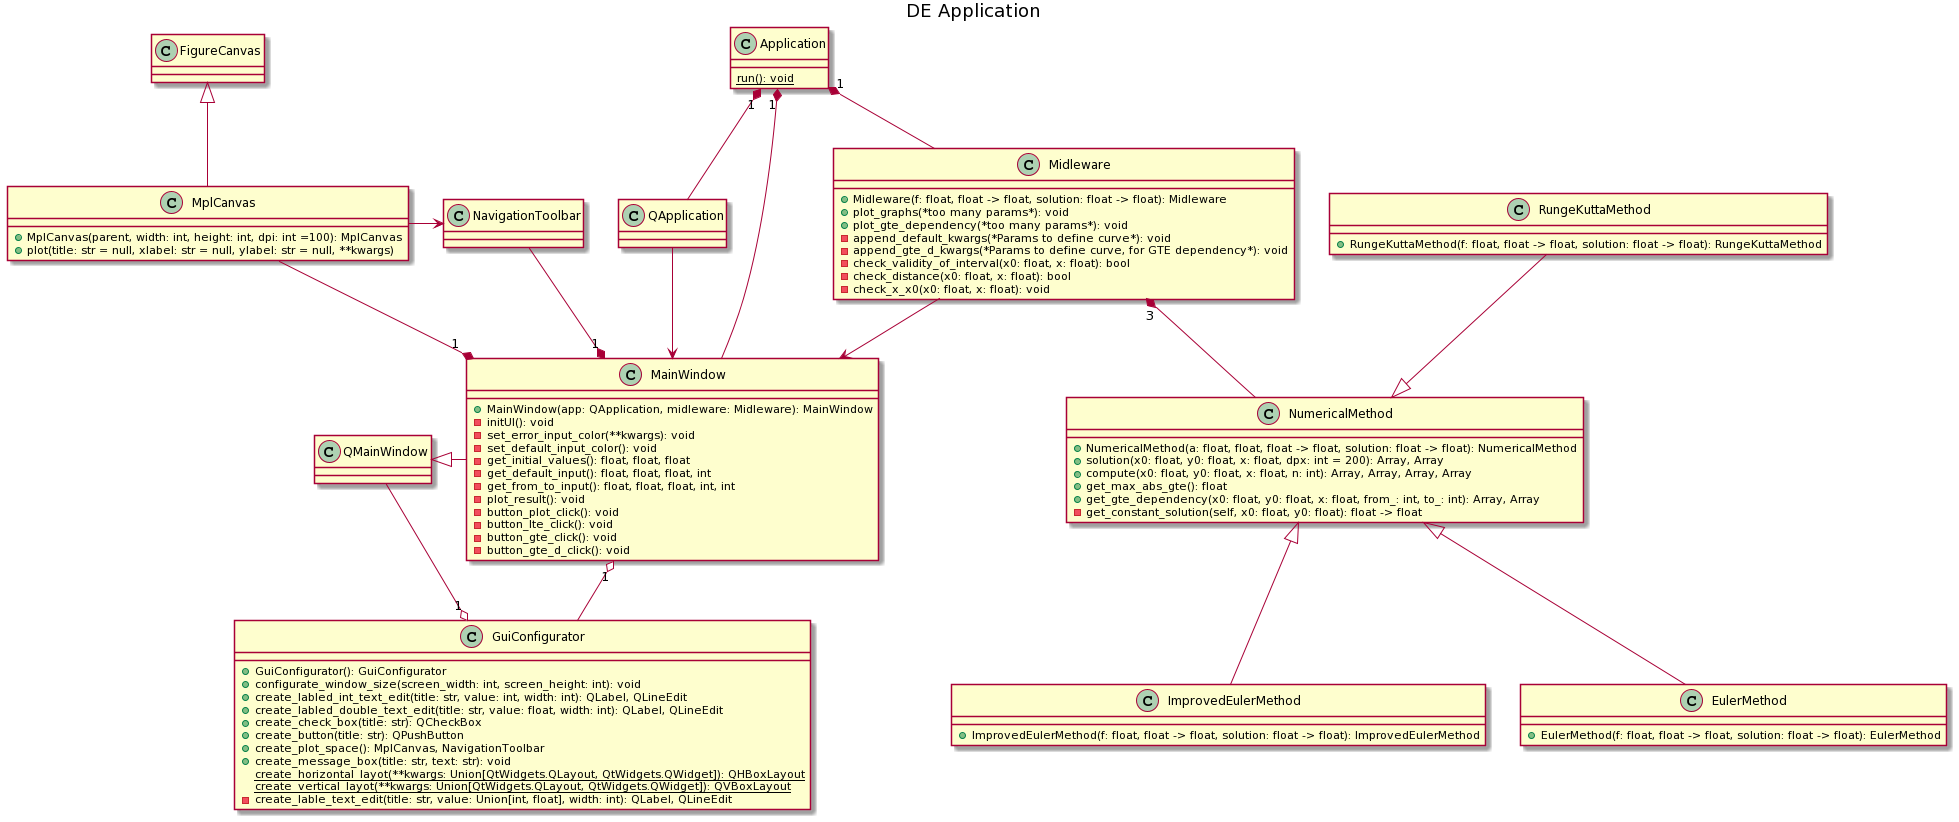

The diagram above was rendered by PlantUML. Its source (embedded in the PNG):
@startuml
title DE Application


class NumericalMethod {
  +NumericalMethod(a: float, float, float -> float, solution: float -> float): NumericalMethod
  +solution(x0: float, y0: float, x: float, dpx: int = 200): Array, Array
  +compute(x0: float, y0: float, x: float, n: int): Array, Array, Array, Array
  +get_max_abs_gte(): float
  +get_gte_dependency(x0: float, y0: float, x: float, from_: int, to_: int): Array, Array
  -get_constant_solution(self, x0: float, y0: float): float -> float
}


class EulerMethod {
    +EulerMethod(f: float, float -> float, solution: float -> float): EulerMethod
}


class ImprovedEulerMethod {
    +ImprovedEulerMethod(f: float, float -> float, solution: float -> float): ImprovedEulerMethod
}


class RungeKuttaMethod {
    +RungeKuttaMethod(f: float, float -> float, solution: float -> float): RungeKuttaMethod
}


class QMainWindow
class QApplication
class FigureCanvas
class NavigationToolbar


class MainWindow {
  +MainWindow(app: QApplication, midleware: Midleware): MainWindow
  -initUI(): void
  -set_error_input_color(**kwargs): void
  -set_default_input_color(): void
  -get_initial_values(): float, float, float
  -get_default_input(): float, float, float, int
  -get_from_to_input(): float, float, float, int, int
  -plot_result(): void
  -button_plot_click(): void
  -button_lte_click(): void
  -button_gte_click(): void
  -button_gte_d_click(): void
}


class Midleware {
  +Midleware(f: float, float -> float, solution: float -> float): Midleware
  +plot_graphs(*too many params*): void
  +plot_gte_dependency(*too many params*): void
  -append_default_kwargs(*Params to define curve*): void
  -append_gte_d_kwargs(*Params to define curve, for GTE dependency*): void
  -check_validity_of_interval(x0: float, x: float): bool
  -check_distance(x0: float, x: float): bool
  -check_x_x0(x0: float, x: float): void
}


class MplCanvas {
  +MplCanvas(parent, width: int, height: int, dpi: int =100): MplCanvas
  +plot(title: str = null, xlabel: str = null, ylabel: str = null, **kwargs)
}


class GuiConfigurator {
  +GuiConfigurator(): GuiConfigurator
  +configurate_window_size(screen_width: int, screen_height: int): void
  +create_labled_int_text_edit(title: str, value: int, width: int): QLabel, QLineEdit
  +create_labled_double_text_edit(title: str, value: float, width: int): QLabel, QLineEdit
  +create_check_box(title: str): QCheckBox
  +create_button(title: str): QPushButton
  +create_plot_space(): MplCanvas, NavigationToolbar
  +create_message_box(title: str, text: str): void
  {static} create_horizontal_layot(**kwargs: Union[QtWidgets.QLayout, QtWidgets.QWidget]): QHBoxLayout
  {static} create_vertical_layot(**kwargs: Union[QtWidgets.QLayout, QtWidgets.QWidget]): QVBoxLayout
  -create_lable_text_edit(title: str, value: Union[int, float], width: int): QLabel, QLineEdit
}


class Application {
  {static} run(): void
}


NumericalMethod <|-down- EulerMethod
NumericalMethod <|-down- ImprovedEulerMethod
NumericalMethod <|-up- RungeKuttaMethod
FigureCanvas <|-down- MplCanvas
QMainWindow <|-right- MainWindow
MainWindow <-up- Midleware
MainWindow "1" *-up- MplCanvas
MainWindow "1" *-up- NavigationToolbar
MainWindow <-up- QApplication
MainWindow "1" o-down- GuiConfigurator
GuiConfigurator "1" o-left- QMainWindow
Midleware "3" *-down- NumericalMethod
Application "1" *-down- Midleware
Application "1" *-down- MainWindow
Application "1" *-down- QApplication
NavigationToolbar <-right- MplCanvas
@enduml